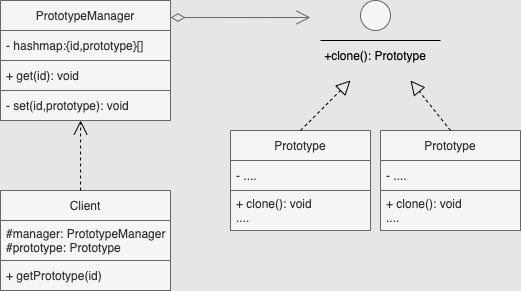

The diagram above was exported from draw.io. Its source (the exported page's mxGraphModel, read from the mxfile embedded in the PNG):
<mxGraphModel dx="1600" dy="627" grid="1" gridSize="10" guides="1" tooltips="1" connect="1" arrows="1" fold="1" page="1" pageScale="1" pageWidth="827" pageHeight="1169" background="#E6E6E6" math="0" shadow="0">
  <root>
    <mxCell id="0" />
    <mxCell id="1" parent="0" />
    <mxCell id="2" value="PrototypeManager" style="swimlane;fontStyle=0;childLayout=stackLayout;horizontal=1;startSize=30;horizontalStack=0;resizeParent=1;resizeParentMax=0;resizeLast=0;collapsible=1;marginBottom=0;labelBackgroundColor=none;fillColor=#f5f5f5;strokeColor=#666666;fontColor=#333333;" vertex="1" parent="1">
      <mxGeometry x="160" y="90" width="170" height="120" as="geometry" />
    </mxCell>
    <mxCell id="3" value="- hashmap:{id,prototype}[]" style="text;align=left;verticalAlign=middle;spacingLeft=4;spacingRight=4;overflow=hidden;points=[[0,0.5],[1,0.5]];portConstraint=eastwest;rotatable=0;labelBackgroundColor=none;fillColor=#f5f5f5;strokeColor=#666666;fontColor=#333333;" vertex="1" parent="2">
      <mxGeometry y="30" width="170" height="30" as="geometry" />
    </mxCell>
    <mxCell id="4" value="+ get(id): void" style="text;align=left;verticalAlign=middle;spacingLeft=4;spacingRight=4;overflow=hidden;points=[[0,0.5],[1,0.5]];portConstraint=eastwest;rotatable=0;labelBackgroundColor=none;fillColor=#f5f5f5;strokeColor=#666666;fontColor=#333333;" vertex="1" parent="2">
      <mxGeometry y="60" width="170" height="30" as="geometry" />
    </mxCell>
    <mxCell id="5" value="- set(id,prototype): void" style="text;align=left;verticalAlign=middle;spacingLeft=4;spacingRight=4;overflow=hidden;points=[[0,0.5],[1,0.5]];portConstraint=eastwest;rotatable=0;labelBackgroundColor=none;fillColor=#f5f5f5;strokeColor=#666666;fontColor=#333333;" vertex="1" parent="2">
      <mxGeometry y="90" width="170" height="30" as="geometry" />
    </mxCell>
    <mxCell id="7" value="" style="endArrow=open;html=1;fontColor=#000000;exitX=1;exitY=0.142;exitDx=0;exitDy=0;strokeColor=#666666;startArrow=diamondThin;startFill=0;startSize=12;fillColor=#f5f5f5;exitPerimeter=0;endFill=0;endSize=12;" edge="1" parent="1" source="2">
      <mxGeometry width="50" height="50" relative="1" as="geometry">
        <mxPoint x="330" y="200" as="sourcePoint" />
        <mxPoint x="470" y="107" as="targetPoint" />
      </mxGeometry>
    </mxCell>
    <mxCell id="15" value="Prototype" style="swimlane;fontStyle=0;childLayout=stackLayout;horizontal=1;startSize=30;horizontalStack=0;resizeParent=1;resizeParentMax=0;resizeLast=0;collapsible=1;marginBottom=0;labelBackgroundColor=none;fontColor=#333333;fillColor=#f5f5f5;strokeColor=#666666;" vertex="1" parent="1">
      <mxGeometry x="390" y="220" width="140" height="100" as="geometry" />
    </mxCell>
    <mxCell id="16" value="- ...." style="text;strokeColor=#666666;fillColor=#f5f5f5;align=left;verticalAlign=middle;spacingLeft=4;spacingRight=4;overflow=hidden;points=[[0,0.5],[1,0.5]];portConstraint=eastwest;rotatable=0;labelBackgroundColor=none;fontColor=#333333;" vertex="1" parent="15">
      <mxGeometry y="30" width="140" height="30" as="geometry" />
    </mxCell>
    <mxCell id="17" value="+ clone(): void&#10;...." style="text;strokeColor=#666666;fillColor=#f5f5f5;align=left;verticalAlign=middle;spacingLeft=4;spacingRight=4;overflow=hidden;points=[[0,0.5],[1,0.5]];portConstraint=eastwest;rotatable=0;labelBackgroundColor=none;fontColor=#333333;" vertex="1" parent="15">
      <mxGeometry y="60" width="140" height="40" as="geometry" />
    </mxCell>
    <mxCell id="19" value="" style="endArrow=block;html=1;fontColor=#000000;startSize=12;strokeColor=#000000;exitX=0.5;exitY=0;exitDx=0;exitDy=0;endSize=12;endFill=0;dashed=1;" edge="1" parent="1" source="15">
      <mxGeometry width="50" height="50" relative="1" as="geometry">
        <mxPoint x="450" y="260" as="sourcePoint" />
        <mxPoint x="510" y="170" as="targetPoint" />
      </mxGeometry>
    </mxCell>
    <mxCell id="20" value="" style="endArrow=none;html=1;fontColor=#000000;startSize=12;endSize=12;strokeColor=#000000;" edge="1" parent="1">
      <mxGeometry width="50" height="50" relative="1" as="geometry">
        <mxPoint x="480" y="130" as="sourcePoint" />
        <mxPoint x="600" y="130" as="targetPoint" />
      </mxGeometry>
    </mxCell>
    <mxCell id="21" value="" style="ellipse;whiteSpace=wrap;html=1;aspect=fixed;labelBackgroundColor=none;fontColor=#333333;fillColor=#f5f5f5;strokeColor=#666666;" vertex="1" parent="1">
      <mxGeometry x="520" y="90" width="30" height="30" as="geometry" />
    </mxCell>
    <mxCell id="22" value="+clone(): Prototype" style="text;html=1;strokeColor=none;fillColor=none;align=center;verticalAlign=middle;whiteSpace=wrap;rounded=0;labelBackgroundColor=none;fontColor=#000000;" vertex="1" parent="1">
      <mxGeometry x="470" y="130" width="130" height="30" as="geometry" />
    </mxCell>
    <mxCell id="23" value="Prototype" style="swimlane;fontStyle=0;childLayout=stackLayout;horizontal=1;startSize=30;horizontalStack=0;resizeParent=1;resizeParentMax=0;resizeLast=0;collapsible=1;marginBottom=0;labelBackgroundColor=none;fontColor=#333333;fillColor=#f5f5f5;strokeColor=#666666;" vertex="1" parent="1">
      <mxGeometry x="540" y="220" width="140" height="100" as="geometry" />
    </mxCell>
    <mxCell id="24" value="- ...." style="text;strokeColor=#666666;fillColor=#f5f5f5;align=left;verticalAlign=middle;spacingLeft=4;spacingRight=4;overflow=hidden;points=[[0,0.5],[1,0.5]];portConstraint=eastwest;rotatable=0;labelBackgroundColor=none;fontColor=#333333;" vertex="1" parent="23">
      <mxGeometry y="30" width="140" height="30" as="geometry" />
    </mxCell>
    <mxCell id="25" value="+ clone(): void&#10;...." style="text;strokeColor=#666666;fillColor=#f5f5f5;align=left;verticalAlign=middle;spacingLeft=4;spacingRight=4;overflow=hidden;points=[[0,0.5],[1,0.5]];portConstraint=eastwest;rotatable=0;labelBackgroundColor=none;fontColor=#333333;" vertex="1" parent="23">
      <mxGeometry y="60" width="140" height="40" as="geometry" />
    </mxCell>
    <mxCell id="26" value="" style="endArrow=block;html=1;fontColor=#000000;startSize=12;strokeColor=#000000;exitX=0.5;exitY=0;exitDx=0;exitDy=0;endSize=12;endFill=0;dashed=1;" edge="1" parent="1" source="23">
      <mxGeometry width="50" height="50" relative="1" as="geometry">
        <mxPoint x="600" y="260" as="sourcePoint" />
        <mxPoint x="570" y="170" as="targetPoint" />
      </mxGeometry>
    </mxCell>
    <mxCell id="27" value="Client" style="swimlane;fontStyle=0;childLayout=stackLayout;horizontal=1;startSize=30;horizontalStack=0;resizeParent=1;resizeParentMax=0;resizeLast=0;collapsible=1;marginBottom=0;labelBackgroundColor=none;fontColor=#333333;fillColor=#f5f5f5;strokeColor=#666666;" vertex="1" parent="1">
      <mxGeometry x="160" y="280" width="170" height="100" as="geometry" />
    </mxCell>
    <mxCell id="28" value="#manager: PrototypeManager&#10;#prototype: Prototype" style="text;strokeColor=#666666;fillColor=#f5f5f5;align=left;verticalAlign=middle;spacingLeft=4;spacingRight=4;overflow=hidden;points=[[0,0.5],[1,0.5]];portConstraint=eastwest;rotatable=0;labelBackgroundColor=none;fontColor=#333333;" vertex="1" parent="27">
      <mxGeometry y="30" width="170" height="40" as="geometry" />
    </mxCell>
    <mxCell id="30" value="+ getPrototype(id)" style="text;strokeColor=#666666;fillColor=#f5f5f5;align=left;verticalAlign=middle;spacingLeft=4;spacingRight=4;overflow=hidden;points=[[0,0.5],[1,0.5]];portConstraint=eastwest;rotatable=0;labelBackgroundColor=none;fontColor=#333333;" vertex="1" parent="27">
      <mxGeometry y="70" width="170" height="30" as="geometry" />
    </mxCell>
    <mxCell id="33" value="" style="endArrow=open;html=1;fontColor=#000000;startSize=12;endSize=12;strokeColor=#000000;entryX=0.471;entryY=1;entryDx=0;entryDy=0;entryPerimeter=0;exitX=0.471;exitY=0;exitDx=0;exitDy=0;exitPerimeter=0;dashed=1;endFill=0;" edge="1" parent="1" source="27" target="5">
      <mxGeometry width="50" height="50" relative="1" as="geometry">
        <mxPoint x="360" y="190" as="sourcePoint" />
        <mxPoint x="410" y="140" as="targetPoint" />
      </mxGeometry>
    </mxCell>
  </root>
</mxGraphModel>